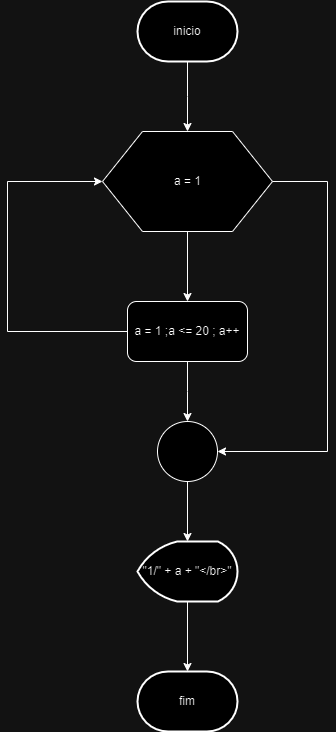

The diagram above was exported from draw.io. Its source (the exported page's mxGraphModel, read from the mxfile embedded in the PNG):
<mxGraphModel dx="880" dy="470" grid="1" gridSize="10" guides="1" tooltips="1" connect="1" arrows="1" fold="1" page="1" pageScale="1" pageWidth="850" pageHeight="1100" math="0" shadow="0">
  <root>
    <mxCell id="0" />
    <mxCell id="1" parent="0" />
    <mxCell id="tON48Fz8dGIF2pX07WUJ-3" value="" style="edgeStyle=orthogonalEdgeStyle;rounded=0;orthogonalLoop=1;jettySize=auto;html=1;" edge="1" parent="1" source="tON48Fz8dGIF2pX07WUJ-1">
      <mxGeometry relative="1" as="geometry">
        <mxPoint x="420" y="350" as="targetPoint" />
      </mxGeometry>
    </mxCell>
    <mxCell id="tON48Fz8dGIF2pX07WUJ-1" value="inicio" style="strokeWidth=2;html=1;shape=mxgraph.flowchart.terminator;whiteSpace=wrap;" vertex="1" parent="1">
      <mxGeometry x="370" y="220" width="100" height="60" as="geometry" />
    </mxCell>
    <mxCell id="tON48Fz8dGIF2pX07WUJ-8" value="" style="edgeStyle=orthogonalEdgeStyle;rounded=0;orthogonalLoop=1;jettySize=auto;html=1;" edge="1" parent="1" source="tON48Fz8dGIF2pX07WUJ-5" target="tON48Fz8dGIF2pX07WUJ-7">
      <mxGeometry relative="1" as="geometry" />
    </mxCell>
    <mxCell id="tON48Fz8dGIF2pX07WUJ-5" value="a = 1" style="verticalLabelPosition=middle;html=1;shape=hexagon;perimeter=hexagonPerimeter2;arcSize=6;size=0.23529411764705882;" vertex="1" parent="1">
      <mxGeometry x="335" y="350" width="170" height="100" as="geometry" />
    </mxCell>
    <mxCell id="tON48Fz8dGIF2pX07WUJ-9" style="edgeStyle=orthogonalEdgeStyle;rounded=0;orthogonalLoop=1;jettySize=auto;html=1;entryX=0;entryY=0.5;entryDx=0;entryDy=0;" edge="1" parent="1" source="tON48Fz8dGIF2pX07WUJ-7" target="tON48Fz8dGIF2pX07WUJ-5">
      <mxGeometry relative="1" as="geometry">
        <Array as="points">
          <mxPoint x="240" y="550" />
          <mxPoint x="240" y="400" />
        </Array>
      </mxGeometry>
    </mxCell>
    <mxCell id="tON48Fz8dGIF2pX07WUJ-12" value="" style="edgeStyle=orthogonalEdgeStyle;rounded=0;orthogonalLoop=1;jettySize=auto;html=1;" edge="1" parent="1" source="tON48Fz8dGIF2pX07WUJ-7">
      <mxGeometry relative="1" as="geometry">
        <mxPoint x="420" y="640" as="targetPoint" />
      </mxGeometry>
    </mxCell>
    <mxCell id="tON48Fz8dGIF2pX07WUJ-7" value="a = 1 ;a &amp;lt;= 20 ; a++" style="rounded=1;whiteSpace=wrap;html=1;" vertex="1" parent="1">
      <mxGeometry x="360" y="520" width="120" height="60" as="geometry" />
    </mxCell>
    <mxCell id="tON48Fz8dGIF2pX07WUJ-11" style="edgeStyle=orthogonalEdgeStyle;rounded=0;orthogonalLoop=1;jettySize=auto;html=1;entryX=1;entryY=0.5;entryDx=0;entryDy=0;entryPerimeter=0;" edge="1" parent="1" source="tON48Fz8dGIF2pX07WUJ-5" target="tON48Fz8dGIF2pX07WUJ-13">
      <mxGeometry relative="1" as="geometry">
        <mxPoint x="480" y="675" as="targetPoint" />
        <Array as="points">
          <mxPoint x="560" y="400" />
          <mxPoint x="560" y="670" />
        </Array>
      </mxGeometry>
    </mxCell>
    <mxCell id="tON48Fz8dGIF2pX07WUJ-16" style="edgeStyle=orthogonalEdgeStyle;rounded=0;orthogonalLoop=1;jettySize=auto;html=1;" edge="1" parent="1" source="tON48Fz8dGIF2pX07WUJ-13" target="tON48Fz8dGIF2pX07WUJ-15">
      <mxGeometry relative="1" as="geometry" />
    </mxCell>
    <mxCell id="tON48Fz8dGIF2pX07WUJ-13" value="" style="verticalLabelPosition=bottom;verticalAlign=top;html=1;shape=mxgraph.flowchart.on-page_reference;" vertex="1" parent="1">
      <mxGeometry x="390" y="640" width="60" height="60" as="geometry" />
    </mxCell>
    <mxCell id="tON48Fz8dGIF2pX07WUJ-18" style="edgeStyle=orthogonalEdgeStyle;rounded=0;orthogonalLoop=1;jettySize=auto;html=1;" edge="1" parent="1" source="tON48Fz8dGIF2pX07WUJ-15" target="tON48Fz8dGIF2pX07WUJ-17">
      <mxGeometry relative="1" as="geometry" />
    </mxCell>
    <mxCell id="tON48Fz8dGIF2pX07WUJ-15" value="&quot;1/&quot; + a + &quot;&amp;lt;/br&amp;gt;&quot;" style="strokeWidth=2;html=1;shape=mxgraph.flowchart.display;whiteSpace=wrap;" vertex="1" parent="1">
      <mxGeometry x="370" y="760" width="100" height="60" as="geometry" />
    </mxCell>
    <mxCell id="tON48Fz8dGIF2pX07WUJ-17" value="fim" style="strokeWidth=2;html=1;shape=mxgraph.flowchart.terminator;whiteSpace=wrap;" vertex="1" parent="1">
      <mxGeometry x="370" y="890" width="100" height="60" as="geometry" />
    </mxCell>
  </root>
</mxGraphModel>